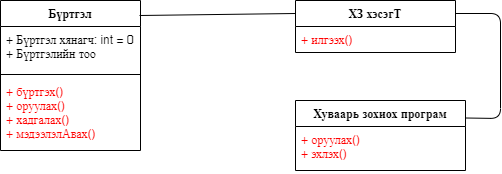

The diagram above was exported from draw.io. Its source (the exported page's mxGraphModel, read from the mxfile embedded in the PNG):
<mxGraphModel dx="852" dy="494" grid="1" gridSize="10" guides="1" tooltips="1" connect="1" arrows="1" fold="1" page="1" pageScale="1" pageWidth="827" pageHeight="1169" math="0" shadow="0">
  <root>
    <mxCell id="y9EX1l94J6uFV10qSL6X-0" />
    <mxCell id="y9EX1l94J6uFV10qSL6X-1" parent="y9EX1l94J6uFV10qSL6X-0" />
    <mxCell id="lfQ1qjGs1r8NC63ggIkA-0" value="Бүртгэл" style="swimlane;fontStyle=1;align=center;verticalAlign=top;childLayout=stackLayout;horizontal=1;startSize=26;horizontalStack=0;resizeParent=1;resizeParentMax=0;resizeLast=0;collapsible=1;marginBottom=0;" parent="y9EX1l94J6uFV10qSL6X-1" vertex="1">
      <mxGeometry x="220" y="90" width="140" height="150" as="geometry" />
    </mxCell>
    <mxCell id="lfQ1qjGs1r8NC63ggIkA-1" value="+ Бүртгэл хянагч: int = 0&#10;+ Бүртгэлийн тоо" style="text;strokeColor=none;fillColor=none;align=left;verticalAlign=top;spacingLeft=4;spacingRight=4;overflow=hidden;rotatable=0;points=[[0,0.5],[1,0.5]];portConstraint=eastwest;" parent="lfQ1qjGs1r8NC63ggIkA-0" vertex="1">
      <mxGeometry y="26" width="140" height="44" as="geometry" />
    </mxCell>
    <mxCell id="lfQ1qjGs1r8NC63ggIkA-2" value="" style="line;strokeWidth=1;fillColor=none;align=left;verticalAlign=middle;spacingTop=-1;spacingLeft=3;spacingRight=3;rotatable=0;labelPosition=right;points=[];portConstraint=eastwest;" parent="lfQ1qjGs1r8NC63ggIkA-0" vertex="1">
      <mxGeometry y="70" width="140" height="8" as="geometry" />
    </mxCell>
    <mxCell id="lfQ1qjGs1r8NC63ggIkA-3" value="+ бүртгэх()&#10;+ оруулах()&#10;+ хадгалах()&#10;+ мэдээлэлАвах()" style="text;strokeColor=none;fillColor=none;align=left;verticalAlign=top;spacingLeft=4;spacingRight=4;overflow=hidden;rotatable=0;points=[[0,0.5],[1,0.5]];portConstraint=eastwest;fontColor=#FF0000;" parent="lfQ1qjGs1r8NC63ggIkA-0" vertex="1">
      <mxGeometry y="78" width="140" height="72" as="geometry" />
    </mxCell>
    <mxCell id="lfQ1qjGs1r8NC63ggIkA-4" value="Хуваарь зохиох програм" style="swimlane;fontStyle=1;align=center;verticalAlign=top;childLayout=stackLayout;horizontal=1;startSize=26;horizontalStack=0;resizeParent=1;resizeParentMax=0;resizeLast=0;collapsible=1;marginBottom=0;" parent="y9EX1l94J6uFV10qSL6X-1" vertex="1">
      <mxGeometry x="515" y="190" width="170" height="70" as="geometry" />
    </mxCell>
    <mxCell id="lfQ1qjGs1r8NC63ggIkA-5" value="+ оруулах()&#10;+ эхлэх()" style="text;strokeColor=none;fillColor=none;align=left;verticalAlign=top;spacingLeft=4;spacingRight=4;overflow=hidden;rotatable=0;points=[[0,0.5],[1,0.5]];portConstraint=eastwest;fontColor=#FF0000;" parent="lfQ1qjGs1r8NC63ggIkA-4" vertex="1">
      <mxGeometry y="26" width="170" height="44" as="geometry" />
    </mxCell>
    <mxCell id="3f22efZjkGVqJPeTpB4_-0" value="ХЗ хэсэгТ" style="swimlane;fontStyle=1;align=center;verticalAlign=top;childLayout=stackLayout;horizontal=1;startSize=26;horizontalStack=0;resizeParent=1;resizeParentMax=0;resizeLast=0;collapsible=1;marginBottom=0;" parent="y9EX1l94J6uFV10qSL6X-1" vertex="1">
      <mxGeometry x="515" y="90" width="160" height="52" as="geometry" />
    </mxCell>
    <mxCell id="3f22efZjkGVqJPeTpB4_-1" value="+ илгээх()" style="text;strokeColor=none;fillColor=none;align=left;verticalAlign=top;spacingLeft=4;spacingRight=4;overflow=hidden;rotatable=0;points=[[0,0.5],[1,0.5]];portConstraint=eastwest;fontColor=#FF0000;" parent="3f22efZjkGVqJPeTpB4_-0" vertex="1">
      <mxGeometry y="26" width="160" height="26" as="geometry" />
    </mxCell>
    <mxCell id="3f22efZjkGVqJPeTpB4_-3" value="" style="endArrow=none;html=1;fontColor=#FF0000;exitX=0.993;exitY=0.1;exitDx=0;exitDy=0;exitPerimeter=0;entryX=0;entryY=0.25;entryDx=0;entryDy=0;endFill=0;" parent="y9EX1l94J6uFV10qSL6X-1" source="lfQ1qjGs1r8NC63ggIkA-0" target="3f22efZjkGVqJPeTpB4_-0" edge="1">
      <mxGeometry width="50" height="50" relative="1" as="geometry">
        <mxPoint x="390" y="240" as="sourcePoint" />
        <mxPoint x="440" y="190" as="targetPoint" />
      </mxGeometry>
    </mxCell>
    <mxCell id="3f22efZjkGVqJPeTpB4_-4" value="" style="endArrow=none;html=1;fontColor=#FF0000;exitX=1;exitY=0.25;exitDx=0;exitDy=0;entryX=1;entryY=0.25;entryDx=0;entryDy=0;endFill=0;" parent="y9EX1l94J6uFV10qSL6X-1" source="3f22efZjkGVqJPeTpB4_-0" target="lfQ1qjGs1r8NC63ggIkA-4" edge="1">
      <mxGeometry width="50" height="50" relative="1" as="geometry">
        <mxPoint x="390" y="240" as="sourcePoint" />
        <mxPoint x="440" y="190" as="targetPoint" />
        <Array as="points">
          <mxPoint x="720" y="103" />
          <mxPoint x="720" y="208" />
        </Array>
      </mxGeometry>
    </mxCell>
  </root>
</mxGraphModel>